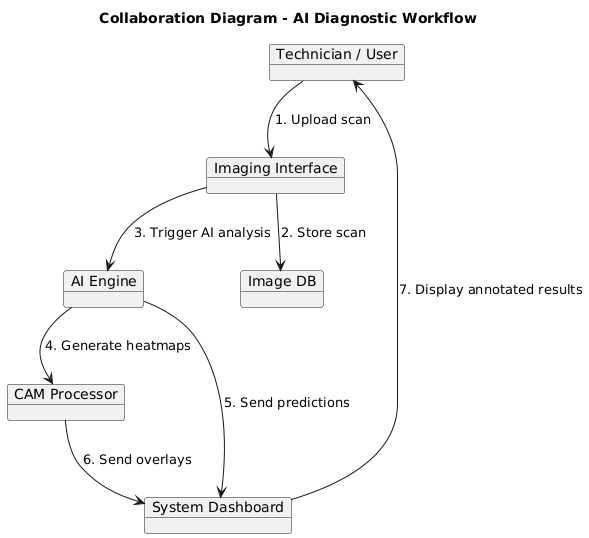

The diagram above was rendered by PlantUML. Its source (embedded in the PNG):
@startuml
title Collaboration Diagram - AI Diagnostic Workflow

object "Technician / User" as Tech
object "Imaging Interface" as UI
object "AI Engine" as AI
object "CAM Processor" as CAM
object "Image DB" as ImgDB
object "System Dashboard" as Dash

Tech --> UI : 1. Upload scan
UI --> ImgDB : 2. Store scan
UI --> AI : 3. Trigger AI analysis
AI --> CAM : 4. Generate heatmaps
AI --> Dash : 5. Send predictions
CAM --> Dash : 6. Send overlays
Dash --> Tech : 7. Display annotated results
@enduml